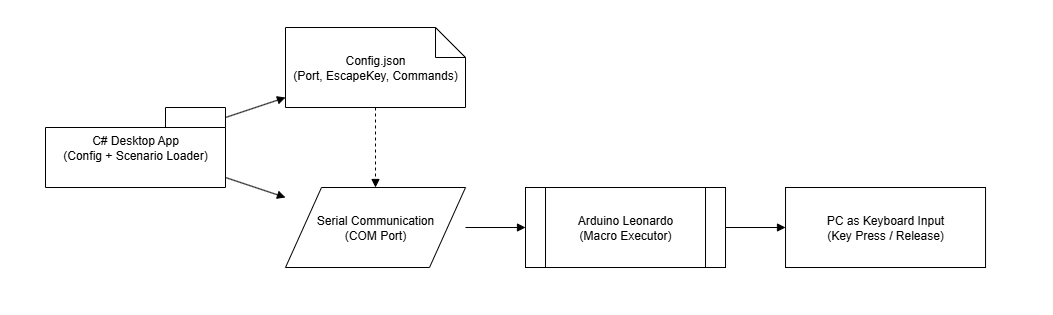

The diagram above was exported from draw.io. Its source (the exported page's mxGraphModel, read from the mxfile embedded in the PNG):
<mxGraphModel dx="2066" dy="1137" grid="1" gridSize="10" guides="1" tooltips="1" connect="1" arrows="1" fold="1" page="1" pageScale="1" pageWidth="500" pageHeight="500" math="0" shadow="0">
  <root>
    <mxCell id="0" />
    <mxCell id="1" parent="0" />
    <mxCell id="csharp" value="C# Desktop App&#10;(Config + Scenario Loader)" style="shape=folder;whiteSpace=wrap;html=1;" parent="1" vertex="1">
      <mxGeometry x="30" y="170" width="180" height="80" as="geometry" />
    </mxCell>
    <mxCell id="json" value="Config.json&#10;(Port, EscapeKey, Commands)" style="shape=note;whiteSpace=wrap;html=1;" parent="1" vertex="1">
      <mxGeometry x="270" y="90" width="180" height="80" as="geometry" />
    </mxCell>
    <mxCell id="serial" value="Serial Communication&#10;(COM Port)" style="shape=parallelogram;whiteSpace=wrap;html=1;" parent="1" vertex="1">
      <mxGeometry x="270" y="250" width="180" height="80" as="geometry" />
    </mxCell>
    <mxCell id="arduino" value="Arduino Leonardo&#10;(Macro Executor)" style="shape=process;whiteSpace=wrap;html=1;" parent="1" vertex="1">
      <mxGeometry x="510" y="250" width="200" height="80" as="geometry" />
    </mxCell>
    <mxCell id="pc" value="PC as Keyboard Input&#10;(Key Press / Release)" style="shape=rectangle;whiteSpace=wrap;html=1;" parent="1" vertex="1">
      <mxGeometry x="770" y="250" width="200" height="80" as="geometry" />
    </mxCell>
    <mxCell id="edge1" style="endArrow=block;html=1;" parent="1" source="csharp" target="json" edge="1">
      <mxGeometry relative="1" as="geometry" />
    </mxCell>
    <mxCell id="edge2" style="endArrow=block;html=1;" parent="1" source="csharp" target="serial" edge="1">
      <mxGeometry relative="1" as="geometry" />
    </mxCell>
    <mxCell id="edge3" style="endArrow=block;html=1;dashed=1;" parent="1" source="json" target="serial" edge="1">
      <mxGeometry relative="1" as="geometry" />
    </mxCell>
    <mxCell id="edge4" style="endArrow=block;html=1;" parent="1" source="serial" target="arduino" edge="1">
      <mxGeometry relative="1" as="geometry" />
    </mxCell>
    <mxCell id="edge5" style="endArrow=block;html=1;" parent="1" source="arduino" target="pc" edge="1">
      <mxGeometry relative="1" as="geometry" />
    </mxCell>
  </root>
</mxGraphModel>